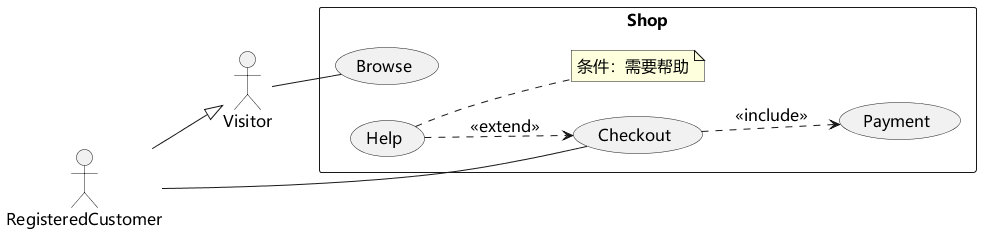

The diagram above was rendered by PlantUML. Its source (embedded in the PNG):
@startuml
skinparam defaultFontName Microsoft YaHei
skinparam defaultFontSize 16
skinparam shadowing false
skinparam classAttributeIconSize 0
skinparam backgroundColor white
left to right direction
actor Visitor
actor RegisteredCustomer
RegisteredCustomer --|> Visitor
rectangle Shop {
 usecase Browse
 usecase Checkout
 usecase Payment
 usecase Help
 Checkout ..> Payment : <<include>>
 Help ..> Checkout : <<extend>>
note right of Help : 条件：需要帮助
}
Visitor -- Browse
RegisteredCustomer -- Checkout
@enduml